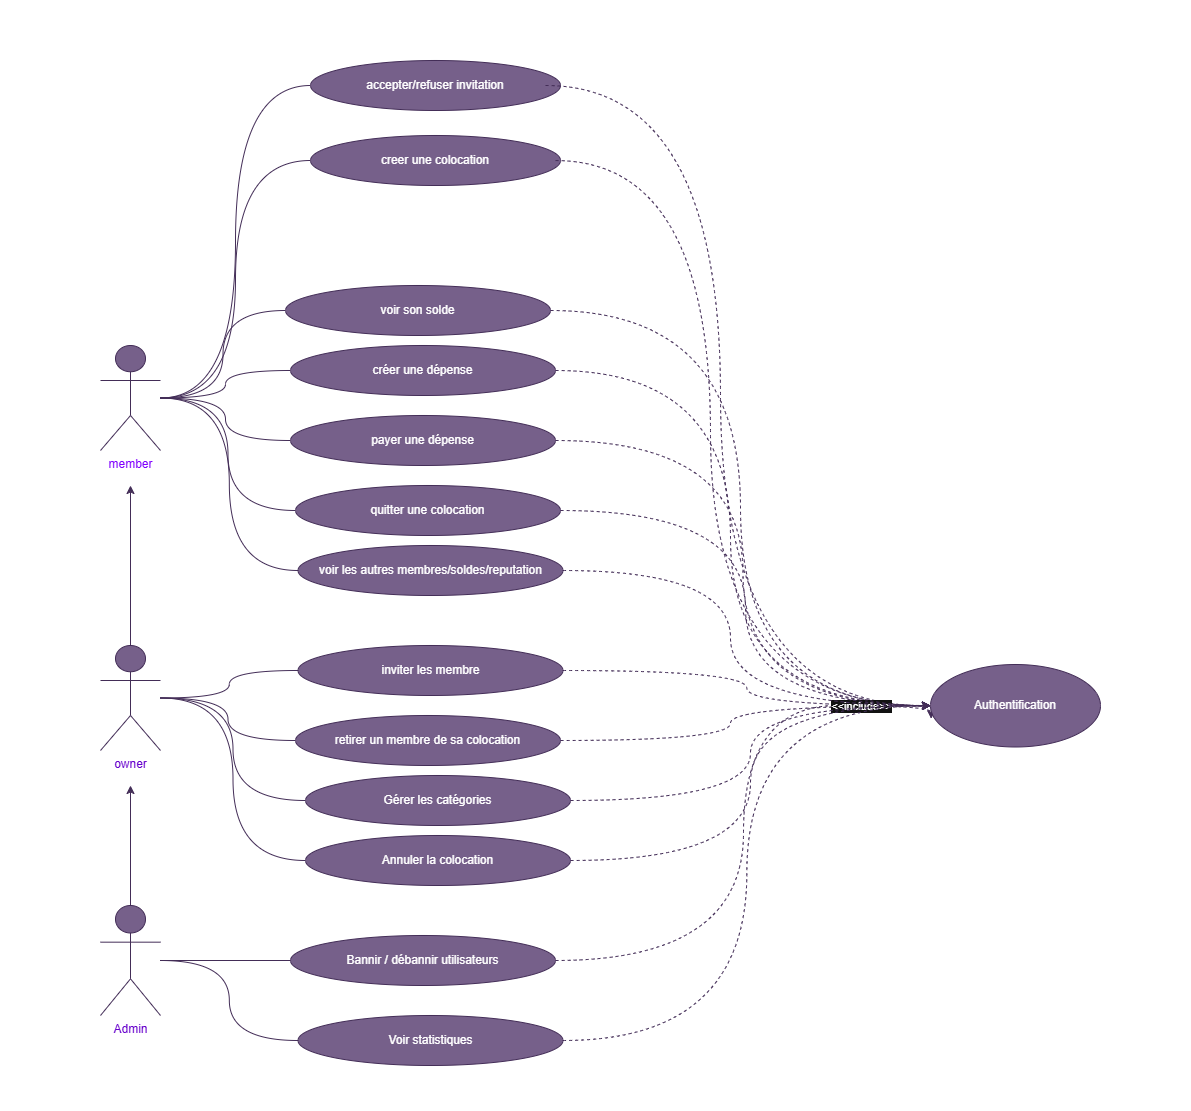

The diagram above was exported from draw.io. Its source (the exported page's mxGraphModel, read from the mxfile embedded in the PNG):
<mxGraphModel dx="1737" dy="2292" grid="1" gridSize="10" guides="1" tooltips="1" connect="1" arrows="1" fold="1" page="1" pageScale="1" pageWidth="827" pageHeight="1169" math="0" shadow="0">
  <root>
    <mxCell id="0" />
    <mxCell id="1" parent="0" />
    <mxCell id="sdATR_rHASH7K6ltHibI-118" parent="1" style="rounded=0;whiteSpace=wrap;html=1;fillColor=#FFFFFF;" value="" vertex="1">
      <mxGeometry height="1110" width="1190" x="20" y="-20" as="geometry" />
    </mxCell>
    <mxCell id="sdATR_rHASH7K6ltHibI-119" edge="1" parent="1" source="sdATR_rHASH7K6ltHibI-123" style="edgeStyle=orthogonalEdgeStyle;rounded=0;orthogonalLoop=1;jettySize=auto;html=1;entryX=0;entryY=0.5;entryDx=0;entryDy=0;curved=1;endArrow=none;endFill=0;fillColor=#76608a;strokeColor=#432D57;" target="sdATR_rHASH7K6ltHibI-136">
      <mxGeometry relative="1" as="geometry" />
    </mxCell>
    <mxCell id="sdATR_rHASH7K6ltHibI-120" edge="1" parent="1" source="sdATR_rHASH7K6ltHibI-123" style="edgeStyle=orthogonalEdgeStyle;rounded=0;orthogonalLoop=1;jettySize=auto;html=1;entryX=0;entryY=0.5;entryDx=0;entryDy=0;curved=1;endArrow=none;endFill=0;fillColor=#76608a;strokeColor=#432D57;" target="sdATR_rHASH7K6ltHibI-142">
      <mxGeometry relative="1" as="geometry" />
    </mxCell>
    <mxCell id="sdATR_rHASH7K6ltHibI-121" edge="1" parent="1" source="sdATR_rHASH7K6ltHibI-123" style="edgeStyle=orthogonalEdgeStyle;rounded=0;orthogonalLoop=1;jettySize=auto;html=1;entryX=0;entryY=0.5;entryDx=0;entryDy=0;curved=1;endArrow=none;endFill=0;fillColor=#76608a;strokeColor=#432D57;" target="sdATR_rHASH7K6ltHibI-152">
      <mxGeometry relative="1" as="geometry" />
    </mxCell>
    <mxCell id="sdATR_rHASH7K6ltHibI-122" edge="1" parent="1" source="sdATR_rHASH7K6ltHibI-123" style="edgeStyle=orthogonalEdgeStyle;rounded=0;orthogonalLoop=1;jettySize=auto;html=1;entryX=0;entryY=0.5;entryDx=0;entryDy=0;curved=1;endArrow=none;endFill=0;fillColor=#76608a;strokeColor=#432D57;" target="sdATR_rHASH7K6ltHibI-162">
      <mxGeometry relative="1" as="geometry" />
    </mxCell>
    <mxCell id="sdATR_rHASH7K6ltHibI-123" parent="1" style="shape=umlActor;verticalLabelPosition=bottom;verticalAlign=top;html=1;outlineConnect=0;fillColor=#76608a;fontColor=#ffffff;strokeColor=#432D57;" value="&lt;span style=&quot;text-wrap-mode: wrap;&quot;&gt;&lt;font style=&quot;color: rgb(127, 0, 255);&quot;&gt;member&lt;/font&gt;&lt;/span&gt;" vertex="1">
      <mxGeometry height="105" width="60" x="120" y="325" as="geometry" />
    </mxCell>
    <mxCell id="sdATR_rHASH7K6ltHibI-124" edge="1" parent="1" source="sdATR_rHASH7K6ltHibI-123" style="edgeStyle=orthogonalEdgeStyle;rounded=0;orthogonalLoop=1;jettySize=auto;html=1;entryX=0;entryY=0.5;entryDx=0;entryDy=0;curved=1;endArrow=none;endFill=0;fillColor=#76608a;strokeColor=#432D57;" target="sdATR_rHASH7K6ltHibI-137">
      <mxGeometry relative="1" as="geometry" />
    </mxCell>
    <mxCell id="sdATR_rHASH7K6ltHibI-125" edge="1" parent="1" source="sdATR_rHASH7K6ltHibI-123" style="edgeStyle=orthogonalEdgeStyle;rounded=0;orthogonalLoop=1;jettySize=auto;html=1;entryX=0;entryY=0.5;entryDx=0;entryDy=0;curved=1;endArrow=none;endFill=0;fillColor=#76608a;strokeColor=#432D57;" target="sdATR_rHASH7K6ltHibI-139">
      <mxGeometry relative="1" as="geometry" />
    </mxCell>
    <mxCell id="sdATR_rHASH7K6ltHibI-126" edge="1" parent="1" source="sdATR_rHASH7K6ltHibI-131" style="edgeStyle=orthogonalEdgeStyle;rounded=0;orthogonalLoop=1;jettySize=auto;html=1;fillColor=#76608a;strokeColor=#432D57;">
      <mxGeometry relative="1" as="geometry">
        <mxPoint x="150" y="465" as="targetPoint" />
      </mxGeometry>
    </mxCell>
    <mxCell id="sdATR_rHASH7K6ltHibI-127" edge="1" parent="1" source="sdATR_rHASH7K6ltHibI-131" style="edgeStyle=orthogonalEdgeStyle;rounded=0;orthogonalLoop=1;jettySize=auto;html=1;entryX=0;entryY=0.5;entryDx=0;entryDy=0;curved=1;endArrow=none;endFill=0;fillColor=#76608a;strokeColor=#432D57;" target="sdATR_rHASH7K6ltHibI-144">
      <mxGeometry relative="1" as="geometry" />
    </mxCell>
    <mxCell id="sdATR_rHASH7K6ltHibI-128" edge="1" parent="1" source="sdATR_rHASH7K6ltHibI-131" style="edgeStyle=orthogonalEdgeStyle;rounded=0;orthogonalLoop=1;jettySize=auto;html=1;entryX=0;entryY=0.5;entryDx=0;entryDy=0;curved=1;endArrow=none;endFill=0;fillColor=#76608a;strokeColor=#432D57;" target="sdATR_rHASH7K6ltHibI-146">
      <mxGeometry relative="1" as="geometry" />
    </mxCell>
    <mxCell id="sdATR_rHASH7K6ltHibI-129" edge="1" parent="1" source="sdATR_rHASH7K6ltHibI-131" style="edgeStyle=orthogonalEdgeStyle;rounded=0;orthogonalLoop=1;jettySize=auto;html=1;entryX=0;entryY=0.5;entryDx=0;entryDy=0;curved=1;endArrow=none;endFill=0;fillColor=#76608a;strokeColor=#432D57;" target="sdATR_rHASH7K6ltHibI-157">
      <mxGeometry relative="1" as="geometry" />
    </mxCell>
    <mxCell id="sdATR_rHASH7K6ltHibI-130" edge="1" parent="1" source="sdATR_rHASH7K6ltHibI-131" style="edgeStyle=orthogonalEdgeStyle;rounded=0;orthogonalLoop=1;jettySize=auto;html=1;entryX=0;entryY=0.5;entryDx=0;entryDy=0;curved=1;endArrow=none;endFill=0;fillColor=#76608a;strokeColor=#432D57;" target="sdATR_rHASH7K6ltHibI-159">
      <mxGeometry relative="1" as="geometry" />
    </mxCell>
    <mxCell id="sdATR_rHASH7K6ltHibI-131" parent="1" style="shape=umlActor;verticalLabelPosition=bottom;verticalAlign=top;html=1;outlineConnect=0;fillColor=#76608a;fontColor=#ffffff;strokeColor=#432D57;" value="&lt;span style=&quot;text-wrap-mode: wrap;&quot;&gt;&lt;font style=&quot;color: rgb(102, 0, 204);&quot;&gt;owner&lt;/font&gt;&lt;/span&gt;" vertex="1">
      <mxGeometry height="105" width="60" x="120" y="625" as="geometry" />
    </mxCell>
    <mxCell id="sdATR_rHASH7K6ltHibI-132" edge="1" parent="1" source="sdATR_rHASH7K6ltHibI-134" style="edgeStyle=orthogonalEdgeStyle;rounded=0;orthogonalLoop=1;jettySize=auto;html=1;curved=1;endArrow=none;endFill=0;fillColor=#76608a;strokeColor=#432D57;" target="sdATR_rHASH7K6ltHibI-155">
      <mxGeometry relative="1" as="geometry" />
    </mxCell>
    <mxCell id="sdATR_rHASH7K6ltHibI-133" edge="1" parent="1" source="sdATR_rHASH7K6ltHibI-134" style="edgeStyle=orthogonalEdgeStyle;rounded=0;orthogonalLoop=1;jettySize=auto;html=1;fillColor=#76608a;strokeColor=#432D57;">
      <mxGeometry relative="1" as="geometry">
        <mxPoint x="150" y="765" as="targetPoint" />
      </mxGeometry>
    </mxCell>
    <mxCell id="sdATR_rHASH7K6ltHibI-134" parent="1" style="shape=umlActor;verticalLabelPosition=bottom;verticalAlign=top;html=1;outlineConnect=0;fillColor=#76608a;fontColor=#ffffff;strokeColor=#432D57;" value="&lt;font style=&quot;color: rgb(102, 0, 204);&quot;&gt;Admin&lt;/font&gt;" vertex="1">
      <mxGeometry height="110" width="60" x="120" y="885" as="geometry" />
    </mxCell>
    <mxCell id="sdATR_rHASH7K6ltHibI-135" edge="1" parent="1" source="sdATR_rHASH7K6ltHibI-136" style="edgeStyle=orthogonalEdgeStyle;rounded=0;orthogonalLoop=1;jettySize=auto;html=1;dashed=1;curved=1;fillColor=#76608a;strokeColor=#432D57;">
      <mxGeometry relative="1" as="geometry">
        <Array as="points">
          <mxPoint x="750" y="350" />
          <mxPoint x="750" y="685" />
        </Array>
        <mxPoint x="950" y="685" as="targetPoint" />
      </mxGeometry>
    </mxCell>
    <mxCell id="sdATR_rHASH7K6ltHibI-136" parent="1" style="ellipse;whiteSpace=wrap;html=1;fillColor=#76608a;fontColor=#ffffff;strokeColor=#432D57;" value="créer une dépense" vertex="1">
      <mxGeometry height="50" width="265" x="310" y="325" as="geometry" />
    </mxCell>
    <mxCell id="sdATR_rHASH7K6ltHibI-137" parent="1" style="ellipse;whiteSpace=wrap;html=1;fillColor=#76608a;fontColor=#ffffff;strokeColor=#432D57;" value="accepter/refuser invitation" vertex="1">
      <mxGeometry height="50" width="250" x="330" y="40" as="geometry" />
    </mxCell>
    <mxCell id="sdATR_rHASH7K6ltHibI-138" edge="1" parent="1" style="edgeStyle=orthogonalEdgeStyle;rounded=0;orthogonalLoop=1;jettySize=auto;html=1;entryX=0;entryY=0.5;entryDx=0;entryDy=0;curved=1;dashed=1;fillColor=#76608a;strokeColor=#432D57;" target="sdATR_rHASH7K6ltHibI-150">
      <mxGeometry relative="1" as="geometry">
        <Array as="points">
          <mxPoint x="740" y="65" />
          <mxPoint x="740" y="685" />
        </Array>
        <mxPoint x="565" y="65" as="sourcePoint" />
      </mxGeometry>
    </mxCell>
    <mxCell id="sdATR_rHASH7K6ltHibI-139" parent="1" style="ellipse;whiteSpace=wrap;html=1;fillColor=#76608a;fontColor=#ffffff;strokeColor=#432D57;" value="creer une colocation" vertex="1">
      <mxGeometry height="50" width="250" x="330" y="115" as="geometry" />
    </mxCell>
    <mxCell id="sdATR_rHASH7K6ltHibI-140" edge="1" parent="1" style="edgeStyle=orthogonalEdgeStyle;rounded=0;orthogonalLoop=1;jettySize=auto;html=1;entryX=0;entryY=0.5;entryDx=0;entryDy=0;curved=1;dashed=1;fillColor=#76608a;strokeColor=#432D57;" target="sdATR_rHASH7K6ltHibI-150">
      <mxGeometry relative="1" as="geometry">
        <Array as="points">
          <mxPoint x="730" y="140" />
          <mxPoint x="730" y="685" />
        </Array>
        <mxPoint x="575" y="140.0588235294117" as="sourcePoint" />
      </mxGeometry>
    </mxCell>
    <mxCell id="sdATR_rHASH7K6ltHibI-141" edge="1" parent="1" source="sdATR_rHASH7K6ltHibI-142" style="edgeStyle=orthogonalEdgeStyle;rounded=0;orthogonalLoop=1;jettySize=auto;html=1;entryX=0;entryY=0.5;entryDx=0;entryDy=0;dashed=1;curved=1;fillColor=#76608a;strokeColor=#432D57;" target="sdATR_rHASH7K6ltHibI-150">
      <mxGeometry relative="1" as="geometry" />
    </mxCell>
    <mxCell id="sdATR_rHASH7K6ltHibI-142" parent="1" style="ellipse;whiteSpace=wrap;html=1;fillColor=#76608a;fontColor=#ffffff;strokeColor=#432D57;" value="payer une dépense" vertex="1">
      <mxGeometry height="50" width="265" x="310" y="395" as="geometry" />
    </mxCell>
    <mxCell id="sdATR_rHASH7K6ltHibI-143" edge="1" parent="1" source="sdATR_rHASH7K6ltHibI-144" style="edgeStyle=orthogonalEdgeStyle;rounded=0;orthogonalLoop=1;jettySize=auto;html=1;entryX=0;entryY=0.5;entryDx=0;entryDy=0;curved=1;dashed=1;fillColor=#76608a;strokeColor=#432D57;" target="sdATR_rHASH7K6ltHibI-150">
      <mxGeometry relative="1" as="geometry" />
    </mxCell>
    <mxCell id="sdATR_rHASH7K6ltHibI-144" parent="1" style="ellipse;whiteSpace=wrap;html=1;fillColor=#76608a;fontColor=#ffffff;strokeColor=#432D57;" value="inviter les membre" vertex="1">
      <mxGeometry height="50" width="265" x="317.5" y="625" as="geometry" />
    </mxCell>
    <mxCell id="sdATR_rHASH7K6ltHibI-145" edge="1" parent="1" source="sdATR_rHASH7K6ltHibI-146" style="edgeStyle=orthogonalEdgeStyle;rounded=0;orthogonalLoop=1;jettySize=auto;html=1;entryX=0;entryY=0.5;entryDx=0;entryDy=0;dashed=1;curved=1;fillColor=#76608a;strokeColor=#432D57;" target="sdATR_rHASH7K6ltHibI-150">
      <mxGeometry relative="1" as="geometry">
        <Array as="points">
          <mxPoint x="750" y="720" />
          <mxPoint x="750" y="685" />
        </Array>
      </mxGeometry>
    </mxCell>
    <mxCell id="sdATR_rHASH7K6ltHibI-146" parent="1" style="ellipse;whiteSpace=wrap;html=1;fillColor=#76608a;fontColor=#ffffff;strokeColor=#432D57;" value="retirer un membre de sa colocation" vertex="1">
      <mxGeometry height="50" width="265" x="315" y="695" as="geometry" />
    </mxCell>
    <mxCell id="sdATR_rHASH7K6ltHibI-147" edge="1" parent="1" source="sdATR_rHASH7K6ltHibI-149" style="edgeStyle=orthogonalEdgeStyle;rounded=0;orthogonalLoop=1;jettySize=auto;html=1;entryX=0.004;entryY=0.658;entryDx=0;entryDy=0;entryPerimeter=0;curved=1;dashed=1;fillColor=#76608a;strokeColor=#432D57;" target="sdATR_rHASH7K6ltHibI-150">
      <mxGeometry relative="1" as="geometry">
        <Array as="points">
          <mxPoint x="763" y="940" />
          <mxPoint x="763" y="685" />
          <mxPoint x="951" y="685" />
        </Array>
      </mxGeometry>
    </mxCell>
    <mxCell id="sdATR_rHASH7K6ltHibI-148" connectable="0" parent="sdATR_rHASH7K6ltHibI-147" style="edgeLabel;html=1;align=center;verticalAlign=middle;resizable=0;points=[];" value="&amp;lt;&amp;lt;include&amp;gt;&amp;gt;" vertex="1">
      <mxGeometry relative="1" x="0.741" y="4" as="geometry">
        <mxPoint y="4" as="offset" />
      </mxGeometry>
    </mxCell>
    <mxCell id="sdATR_rHASH7K6ltHibI-149" parent="1" style="ellipse;whiteSpace=wrap;html=1;fillColor=#76608a;fontColor=#ffffff;strokeColor=#432D57;" value="Bannir / débannir utilisateurs" vertex="1">
      <mxGeometry height="50" width="265" x="310" y="915" as="geometry" />
    </mxCell>
    <mxCell id="sdATR_rHASH7K6ltHibI-150" parent="1" style="ellipse;whiteSpace=wrap;html=1;fillColor=#76608a;fontColor=#ffffff;strokeColor=#432D57;" value="Authentification" vertex="1">
      <mxGeometry height="82.5" width="170" x="950" y="644" as="geometry" />
    </mxCell>
    <mxCell id="sdATR_rHASH7K6ltHibI-151" edge="1" parent="1" source="sdATR_rHASH7K6ltHibI-152" style="edgeStyle=orthogonalEdgeStyle;rounded=0;orthogonalLoop=1;jettySize=auto;html=1;entryX=0;entryY=0.5;entryDx=0;entryDy=0;curved=1;endArrow=none;endFill=0;dashed=1;fillColor=#76608a;strokeColor=#432D57;" target="sdATR_rHASH7K6ltHibI-150">
      <mxGeometry relative="1" as="geometry" />
    </mxCell>
    <mxCell id="sdATR_rHASH7K6ltHibI-152" parent="1" style="ellipse;whiteSpace=wrap;html=1;fillColor=#76608a;fontColor=#ffffff;strokeColor=#432D57;" value="quitter une colocation" vertex="1">
      <mxGeometry height="50" width="265" x="315" y="465" as="geometry" />
    </mxCell>
    <mxCell id="sdATR_rHASH7K6ltHibI-153" edge="1" parent="1" source="sdATR_rHASH7K6ltHibI-134" style="edgeStyle=orthogonalEdgeStyle;rounded=0;orthogonalLoop=1;jettySize=auto;html=1;entryX=0;entryY=0.5;entryDx=0;entryDy=0;endArrow=none;endFill=0;curved=1;fillColor=#76608a;strokeColor=#432D57;" target="sdATR_rHASH7K6ltHibI-149">
      <mxGeometry relative="1" as="geometry" />
    </mxCell>
    <mxCell id="sdATR_rHASH7K6ltHibI-154" edge="1" parent="1" source="sdATR_rHASH7K6ltHibI-155" style="edgeStyle=orthogonalEdgeStyle;rounded=0;orthogonalLoop=1;jettySize=auto;html=1;entryX=0;entryY=0.5;entryDx=0;entryDy=0;curved=1;dashed=1;fillColor=#76608a;strokeColor=#432D57;" target="sdATR_rHASH7K6ltHibI-150">
      <mxGeometry relative="1" as="geometry" />
    </mxCell>
    <mxCell id="sdATR_rHASH7K6ltHibI-155" parent="1" style="ellipse;whiteSpace=wrap;html=1;fillColor=#76608a;fontColor=#ffffff;strokeColor=#432D57;" value="Voir statistiques" vertex="1">
      <mxGeometry height="50" width="265" x="317.5" y="995" as="geometry" />
    </mxCell>
    <mxCell id="sdATR_rHASH7K6ltHibI-156" edge="1" parent="1" source="sdATR_rHASH7K6ltHibI-157" style="edgeStyle=orthogonalEdgeStyle;rounded=0;orthogonalLoop=1;jettySize=auto;html=1;entryX=0;entryY=0.5;entryDx=0;entryDy=0;curved=1;dashed=1;fillColor=#76608a;strokeColor=#432D57;" target="sdATR_rHASH7K6ltHibI-150">
      <mxGeometry relative="1" as="geometry" />
    </mxCell>
    <mxCell id="sdATR_rHASH7K6ltHibI-157" parent="1" style="ellipse;whiteSpace=wrap;html=1;fillColor=#76608a;fontColor=#ffffff;strokeColor=#432D57;" value="&lt;div&gt;Gérer les catégories&lt;/div&gt;" vertex="1">
      <mxGeometry height="50" width="265" x="325" y="755" as="geometry" />
    </mxCell>
    <mxCell id="sdATR_rHASH7K6ltHibI-158" edge="1" parent="1" source="sdATR_rHASH7K6ltHibI-159" style="edgeStyle=orthogonalEdgeStyle;rounded=0;orthogonalLoop=1;jettySize=auto;html=1;curved=1;dashed=1;fillColor=#76608a;strokeColor=#432D57;">
      <mxGeometry relative="1" as="geometry">
        <Array as="points">
          <mxPoint x="770" y="840" />
          <mxPoint x="770" y="685" />
        </Array>
        <mxPoint x="950" y="685" as="targetPoint" />
      </mxGeometry>
    </mxCell>
    <mxCell id="sdATR_rHASH7K6ltHibI-159" parent="1" style="ellipse;whiteSpace=wrap;html=1;fillColor=#76608a;fontColor=#ffffff;strokeColor=#432D57;" value="Annuler la colocation" vertex="1">
      <mxGeometry height="50" width="265" x="325" y="815" as="geometry" />
    </mxCell>
    <mxCell id="sdATR_rHASH7K6ltHibI-160" parent="1" style="ellipse;whiteSpace=wrap;html=1;fillColor=#76608a;fontColor=#ffffff;strokeColor=#432D57;" value="voir les autres membres/soldes/reputation" vertex="1">
      <mxGeometry height="50" width="265" x="317.5" y="525" as="geometry" />
    </mxCell>
    <mxCell id="sdATR_rHASH7K6ltHibI-161" edge="1" parent="1" source="sdATR_rHASH7K6ltHibI-162" style="edgeStyle=orthogonalEdgeStyle;rounded=0;orthogonalLoop=1;jettySize=auto;html=1;entryX=0;entryY=0.5;entryDx=0;entryDy=0;curved=1;dashed=1;fillColor=#76608a;strokeColor=#432D57;" target="sdATR_rHASH7K6ltHibI-150">
      <mxGeometry relative="1" as="geometry" />
    </mxCell>
    <mxCell id="sdATR_rHASH7K6ltHibI-162" parent="1" style="ellipse;whiteSpace=wrap;html=1;fillColor=#76608a;fontColor=#ffffff;strokeColor=#432D57;" value="voir son solde" vertex="1">
      <mxGeometry height="50" width="265" x="305" y="265" as="geometry" />
    </mxCell>
    <mxCell id="sdATR_rHASH7K6ltHibI-163" edge="1" parent="1" source="sdATR_rHASH7K6ltHibI-123" style="edgeStyle=orthogonalEdgeStyle;rounded=0;orthogonalLoop=1;jettySize=auto;html=1;entryX=0;entryY=0.5;entryDx=0;entryDy=0;curved=1;endArrow=none;endFill=0;fillColor=#76608a;strokeColor=#432D57;" target="sdATR_rHASH7K6ltHibI-160">
      <mxGeometry relative="1" as="geometry" />
    </mxCell>
    <mxCell id="sdATR_rHASH7K6ltHibI-164" edge="1" parent="1" source="sdATR_rHASH7K6ltHibI-160" style="edgeStyle=orthogonalEdgeStyle;rounded=0;orthogonalLoop=1;jettySize=auto;html=1;curved=1;dashed=1;entryX=0;entryY=0.5;entryDx=0;entryDy=0;fillColor=#76608a;strokeColor=#432D57;" target="sdATR_rHASH7K6ltHibI-150">
      <mxGeometry relative="1" as="geometry">
        <Array as="points">
          <mxPoint x="750" y="550" />
          <mxPoint x="750" y="685" />
        </Array>
        <mxPoint x="950" y="695" as="targetPoint" />
      </mxGeometry>
    </mxCell>
  </root>
</mxGraphModel>